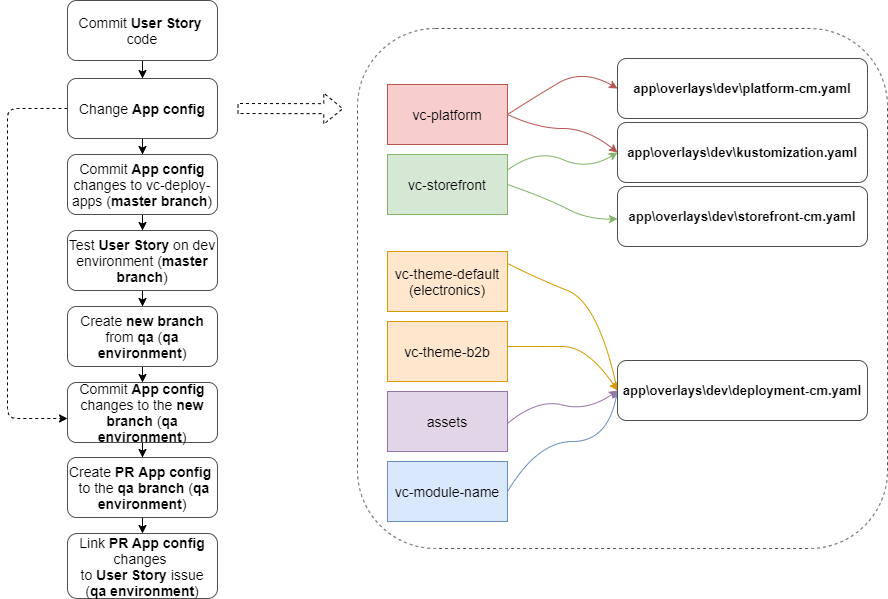

The diagram above was exported from draw.io. Its source (the exported page's mxGraphModel, read from the mxfile embedded in the PNG):
<mxGraphModel dx="1422" dy="822" grid="1" gridSize="10" guides="1" tooltips="1" connect="1" arrows="1" fold="1" page="1" pageScale="1" pageWidth="1169" pageHeight="827" math="0" shadow="0">
  <root>
    <mxCell id="25b5tPPRyuES18zRheG4-0" />
    <mxCell id="25b5tPPRyuES18zRheG4-1" parent="25b5tPPRyuES18zRheG4-0" />
    <mxCell id="yuVfcvG4jMFPrydHpQIt-4" style="edgeStyle=orthogonalEdgeStyle;rounded=0;orthogonalLoop=1;jettySize=auto;html=1;entryX=0.5;entryY=0;entryDx=0;entryDy=0;fontSize=13;" parent="25b5tPPRyuES18zRheG4-1" source="wurXBnLOmq50UUVCVw2d-0" target="EExE5pEMllJ5EvTFVlIs-0" edge="1">
      <mxGeometry relative="1" as="geometry" />
    </mxCell>
    <mxCell id="wurXBnLOmq50UUVCVw2d-0" value="Commit &lt;b&gt;User Story&lt;/b&gt;&amp;nbsp; code" style="rounded=1;whiteSpace=wrap;html=1;strokeColor=#505050;fillColor=#FFFFFF;fontSize=14;" parent="25b5tPPRyuES18zRheG4-1" vertex="1">
      <mxGeometry x="160" y="12" width="150" height="60" as="geometry" />
    </mxCell>
    <mxCell id="yuVfcvG4jMFPrydHpQIt-5" style="edgeStyle=orthogonalEdgeStyle;rounded=0;orthogonalLoop=1;jettySize=auto;html=1;entryX=0.5;entryY=0;entryDx=0;entryDy=0;fontSize=13;" parent="25b5tPPRyuES18zRheG4-1" source="EExE5pEMllJ5EvTFVlIs-0" target="yuVfcvG4jMFPrydHpQIt-1" edge="1">
      <mxGeometry relative="1" as="geometry" />
    </mxCell>
    <mxCell id="bafc_A5uE-x5W6oca4bG-7" style="edgeStyle=orthogonalEdgeStyle;rounded=1;orthogonalLoop=1;jettySize=auto;html=1;dashed=1;" parent="25b5tPPRyuES18zRheG4-1" source="EExE5pEMllJ5EvTFVlIs-0" target="bafc_A5uE-x5W6oca4bG-3" edge="1">
      <mxGeometry relative="1" as="geometry">
        <mxPoint x="60" y="479" as="targetPoint" />
        <Array as="points">
          <mxPoint x="100" y="120" />
          <mxPoint x="100" y="430" />
        </Array>
      </mxGeometry>
    </mxCell>
    <mxCell id="EExE5pEMllJ5EvTFVlIs-0" value="Change &lt;b&gt;App config&lt;/b&gt;" style="rounded=1;whiteSpace=wrap;html=1;strokeColor=#505050;fillColor=#FFFFFF;fontSize=14;" parent="25b5tPPRyuES18zRheG4-1" vertex="1">
      <mxGeometry x="160" y="90" width="150" height="60" as="geometry" />
    </mxCell>
    <mxCell id="bafc_A5uE-x5W6oca4bG-5" style="edgeStyle=orthogonalEdgeStyle;rounded=0;orthogonalLoop=1;jettySize=auto;html=1;" parent="25b5tPPRyuES18zRheG4-1" source="yuVfcvG4jMFPrydHpQIt-1" target="bafc_A5uE-x5W6oca4bG-0" edge="1">
      <mxGeometry relative="1" as="geometry" />
    </mxCell>
    <mxCell id="yuVfcvG4jMFPrydHpQIt-1" value="Commit &lt;b&gt;App config&lt;/b&gt; changes to&amp;nbsp;vc-deploy-apps (&lt;b&gt;master branch&lt;/b&gt;)" style="rounded=1;whiteSpace=wrap;html=1;strokeColor=#505050;fillColor=#FFFFFF;fontSize=14;" parent="25b5tPPRyuES18zRheG4-1" vertex="1">
      <mxGeometry x="160" y="166" width="150" height="60" as="geometry" />
    </mxCell>
    <mxCell id="yuVfcvG4jMFPrydHpQIt-3" value="" style="shape=flexArrow;endArrow=classic;html=1;fontSize=13;entryX=-0.008;entryY=0.385;entryDx=0;entryDy=0;entryPerimeter=0;dashed=1;" parent="25b5tPPRyuES18zRheG4-1" edge="1">
      <mxGeometry width="50" height="50" relative="1" as="geometry">
        <mxPoint x="330" y="120" as="sourcePoint" />
        <mxPoint x="435.76" y="120.19999999999993" as="targetPoint" />
      </mxGeometry>
    </mxCell>
    <mxCell id="bafc_A5uE-x5W6oca4bG-8" style="edgeStyle=orthogonalEdgeStyle;rounded=1;orthogonalLoop=1;jettySize=auto;html=1;entryX=0.5;entryY=0;entryDx=0;entryDy=0;" parent="25b5tPPRyuES18zRheG4-1" source="bafc_A5uE-x5W6oca4bG-0" target="bafc_A5uE-x5W6oca4bG-2" edge="1">
      <mxGeometry relative="1" as="geometry" />
    </mxCell>
    <mxCell id="bafc_A5uE-x5W6oca4bG-0" value="Test &lt;b&gt;User Story&lt;/b&gt; on dev environment (&lt;b&gt;master branch&lt;/b&gt;)" style="rounded=1;whiteSpace=wrap;html=1;strokeColor=#505050;fillColor=#FFFFFF;fontSize=14;" parent="25b5tPPRyuES18zRheG4-1" vertex="1">
      <mxGeometry x="160" y="242" width="150" height="60" as="geometry" />
    </mxCell>
    <mxCell id="bafc_A5uE-x5W6oca4bG-9" style="edgeStyle=orthogonalEdgeStyle;rounded=1;orthogonalLoop=1;jettySize=auto;html=1;" parent="25b5tPPRyuES18zRheG4-1" source="bafc_A5uE-x5W6oca4bG-2" target="bafc_A5uE-x5W6oca4bG-3" edge="1">
      <mxGeometry relative="1" as="geometry" />
    </mxCell>
    <mxCell id="bafc_A5uE-x5W6oca4bG-2" value="Create &lt;b&gt;new branch&lt;/b&gt; from &lt;b&gt;qa&amp;nbsp;&lt;/b&gt;(&lt;b&gt;qa environment&lt;/b&gt;)" style="rounded=1;whiteSpace=wrap;html=1;strokeColor=#505050;fillColor=#FFFFFF;fontSize=14;" parent="25b5tPPRyuES18zRheG4-1" vertex="1">
      <mxGeometry x="160" y="318" width="150" height="60" as="geometry" />
    </mxCell>
    <mxCell id="bafc_A5uE-x5W6oca4bG-10" style="edgeStyle=orthogonalEdgeStyle;rounded=1;orthogonalLoop=1;jettySize=auto;html=1;" parent="25b5tPPRyuES18zRheG4-1" source="bafc_A5uE-x5W6oca4bG-3" target="bafc_A5uE-x5W6oca4bG-6" edge="1">
      <mxGeometry relative="1" as="geometry" />
    </mxCell>
    <mxCell id="bafc_A5uE-x5W6oca4bG-3" value="Commit &lt;b&gt;App config&lt;/b&gt; changes to the &lt;b&gt;new branch&lt;/b&gt; (&lt;b&gt;qa environment&lt;/b&gt;)" style="rounded=1;whiteSpace=wrap;html=1;strokeColor=#505050;fillColor=#FFFFFF;fontSize=14;" parent="25b5tPPRyuES18zRheG4-1" vertex="1">
      <mxGeometry x="160" y="394" width="150" height="60" as="geometry" />
    </mxCell>
    <mxCell id="bafc_A5uE-x5W6oca4bG-4" value="Link &lt;b&gt;PR&amp;nbsp;App config&lt;/b&gt; changes&amp;nbsp;&lt;br&gt;to &lt;b&gt;User Story&lt;/b&gt; issue&lt;br&gt;(&lt;b&gt;qa environment&lt;/b&gt;)" style="rounded=1;whiteSpace=wrap;html=1;strokeColor=#505050;fillColor=#FFFFFF;fontSize=14;" parent="25b5tPPRyuES18zRheG4-1" vertex="1">
      <mxGeometry x="160" y="545" width="150" height="65" as="geometry" />
    </mxCell>
    <mxCell id="qeK4mG_LJ1YjcMyr-_d3-0" style="edgeStyle=orthogonalEdgeStyle;rounded=1;orthogonalLoop=1;jettySize=auto;html=1;entryX=0.5;entryY=0;entryDx=0;entryDy=0;" parent="25b5tPPRyuES18zRheG4-1" source="bafc_A5uE-x5W6oca4bG-6" target="bafc_A5uE-x5W6oca4bG-4" edge="1">
      <mxGeometry relative="1" as="geometry" />
    </mxCell>
    <mxCell id="bafc_A5uE-x5W6oca4bG-6" value="Create &lt;b&gt;PR&amp;nbsp;&lt;/b&gt;&lt;b&gt;App config&lt;/b&gt;&amp;nbsp;&lt;b&gt;&lt;br&gt;&lt;/b&gt;&amp;nbsp;to the &lt;b&gt;qa&amp;nbsp;branch&lt;/b&gt; (&lt;b&gt;qa environment&lt;/b&gt;)" style="rounded=1;whiteSpace=wrap;html=1;strokeColor=#505050;fillColor=#FFFFFF;fontSize=14;" parent="25b5tPPRyuES18zRheG4-1" vertex="1">
      <mxGeometry x="160" y="469" width="150" height="60" as="geometry" />
    </mxCell>
    <mxCell id="MFz1fPq1IkqFX1ZKy8Co-19" value="" style="rounded=1;whiteSpace=wrap;html=1;strokeColor=#505050;fillColor=#FFFFFF;fontSize=14;dashed=1;" vertex="1" parent="25b5tPPRyuES18zRheG4-1">
      <mxGeometry x="450" y="40" width="530" height="520" as="geometry" />
    </mxCell>
    <mxCell id="MFz1fPq1IkqFX1ZKy8Co-20" value="vc-platform" style="rounded=0;whiteSpace=wrap;html=1;fillColor=#f8cecc;strokeColor=#b85450;fontSize=14;" vertex="1" parent="25b5tPPRyuES18zRheG4-1">
      <mxGeometry x="480" y="96" width="120" height="60" as="geometry" />
    </mxCell>
    <mxCell id="MFz1fPq1IkqFX1ZKy8Co-21" value="vc-storefront" style="rounded=0;whiteSpace=wrap;html=1;fillColor=#d5e8d4;strokeColor=#82b366;fontSize=14;" vertex="1" parent="25b5tPPRyuES18zRheG4-1">
      <mxGeometry x="480" y="166" width="120" height="60" as="geometry" />
    </mxCell>
    <mxCell id="MFz1fPq1IkqFX1ZKy8Co-22" value="vc-module-name" style="rounded=0;whiteSpace=wrap;html=1;fillColor=#dae8fc;strokeColor=#6c8ebf;fontSize=14;" vertex="1" parent="25b5tPPRyuES18zRheG4-1">
      <mxGeometry x="480" y="473" width="120" height="60" as="geometry" />
    </mxCell>
    <mxCell id="MFz1fPq1IkqFX1ZKy8Co-23" value="vc-theme-default&lt;br&gt;(electronics)" style="rounded=0;whiteSpace=wrap;html=1;fillColor=#ffe6cc;strokeColor=#d79b00;fontSize=14;" vertex="1" parent="25b5tPPRyuES18zRheG4-1">
      <mxGeometry x="480" y="263" width="120" height="60" as="geometry" />
    </mxCell>
    <mxCell id="MFz1fPq1IkqFX1ZKy8Co-24" value="" style="curved=1;endArrow=classic;html=1;fontSize=14;entryX=0;entryY=0.5;entryDx=0;entryDy=0;exitX=1;exitY=0.5;exitDx=0;exitDy=0;fillColor=#f8cecc;strokeColor=#b85450;" edge="1" parent="25b5tPPRyuES18zRheG4-1" source="MFz1fPq1IkqFX1ZKy8Co-20" target="MFz1fPq1IkqFX1ZKy8Co-32">
      <mxGeometry width="50" height="50" relative="1" as="geometry">
        <mxPoint x="500" y="285" as="sourcePoint" />
        <mxPoint x="760" y="105" as="targetPoint" />
        <Array as="points">
          <mxPoint x="630" y="140" />
          <mxPoint x="680" y="140" />
        </Array>
      </mxGeometry>
    </mxCell>
    <mxCell id="MFz1fPq1IkqFX1ZKy8Co-25" value="" style="curved=1;endArrow=classic;html=1;fontSize=14;entryX=0;entryY=0.5;entryDx=0;entryDy=0;exitX=1;exitY=0.5;exitDx=0;exitDy=0;fillColor=#d5e8d4;strokeColor=#82b366;" edge="1" parent="25b5tPPRyuES18zRheG4-1" target="MFz1fPq1IkqFX1ZKy8Co-32">
      <mxGeometry width="50" height="50" relative="1" as="geometry">
        <mxPoint x="600" y="181.5" as="sourcePoint" />
        <mxPoint x="760" y="176.5" as="targetPoint" />
        <Array as="points">
          <mxPoint x="630" y="160" />
          <mxPoint x="680" y="182" />
        </Array>
      </mxGeometry>
    </mxCell>
    <mxCell id="MFz1fPq1IkqFX1ZKy8Co-26" value="" style="curved=1;endArrow=classic;html=1;fontSize=14;entryX=0;entryY=0.5;entryDx=0;entryDy=0;exitX=1;exitY=0.5;exitDx=0;exitDy=0;fillColor=#ffe6cc;strokeColor=#d79b00;" edge="1" parent="25b5tPPRyuES18zRheG4-1" target="MFz1fPq1IkqFX1ZKy8Co-33">
      <mxGeometry width="50" height="50" relative="1" as="geometry">
        <mxPoint x="600" y="274.9999999999999" as="sourcePoint" />
        <mxPoint x="760" y="269.9999999999998" as="targetPoint" />
        <Array as="points">
          <mxPoint x="630" y="290" />
          <mxPoint x="690" y="314" />
        </Array>
      </mxGeometry>
    </mxCell>
    <mxCell id="MFz1fPq1IkqFX1ZKy8Co-27" value="vc-theme-b2b" style="rounded=0;whiteSpace=wrap;html=1;fillColor=#ffe6cc;strokeColor=#d79b00;fontSize=14;" vertex="1" parent="25b5tPPRyuES18zRheG4-1">
      <mxGeometry x="480" y="333" width="120" height="60" as="geometry" />
    </mxCell>
    <mxCell id="MFz1fPq1IkqFX1ZKy8Co-28" value="" style="curved=1;endArrow=classic;html=1;fontSize=14;entryX=0;entryY=0.5;entryDx=0;entryDy=0;exitX=1;exitY=0.5;exitDx=0;exitDy=0;fillColor=#ffe6cc;strokeColor=#d79b00;" edge="1" parent="25b5tPPRyuES18zRheG4-1" target="MFz1fPq1IkqFX1ZKy8Co-33">
      <mxGeometry width="50" height="50" relative="1" as="geometry">
        <mxPoint x="600" y="358" as="sourcePoint" />
        <mxPoint x="760" y="353" as="targetPoint" />
        <Array as="points">
          <mxPoint x="630" y="358" />
          <mxPoint x="680" y="358" />
        </Array>
      </mxGeometry>
    </mxCell>
    <mxCell id="MFz1fPq1IkqFX1ZKy8Co-29" value="" style="curved=1;endArrow=classic;html=1;fontSize=14;entryX=0;entryY=0.5;entryDx=0;entryDy=0;exitX=1;exitY=0.5;exitDx=0;exitDy=0;fillColor=#dae8fc;strokeColor=#6c8ebf;" edge="1" parent="25b5tPPRyuES18zRheG4-1" source="MFz1fPq1IkqFX1ZKy8Co-22" target="MFz1fPq1IkqFX1ZKy8Co-33">
      <mxGeometry width="50" height="50" relative="1" as="geometry">
        <mxPoint x="590" y="398" as="sourcePoint" />
        <mxPoint x="750" y="393" as="targetPoint" />
        <Array as="points">
          <mxPoint x="630" y="453" />
          <mxPoint x="700" y="453" />
        </Array>
      </mxGeometry>
    </mxCell>
    <mxCell id="MFz1fPq1IkqFX1ZKy8Co-30" value="assets" style="rounded=0;whiteSpace=wrap;html=1;fillColor=#e1d5e7;strokeColor=#9673a6;fontSize=14;" vertex="1" parent="25b5tPPRyuES18zRheG4-1">
      <mxGeometry x="480" y="403" width="120" height="60" as="geometry" />
    </mxCell>
    <mxCell id="MFz1fPq1IkqFX1ZKy8Co-31" value="" style="curved=1;endArrow=classic;html=1;fontSize=14;entryX=0;entryY=0.5;entryDx=0;entryDy=0;fillColor=#e1d5e7;strokeColor=#9673a6;" edge="1" parent="25b5tPPRyuES18zRheG4-1" target="MFz1fPq1IkqFX1ZKy8Co-33">
      <mxGeometry width="50" height="50" relative="1" as="geometry">
        <mxPoint x="600" y="435" as="sourcePoint" />
        <mxPoint x="750" y="430" as="targetPoint" />
        <Array as="points">
          <mxPoint x="630" y="410" />
          <mxPoint x="680" y="423" />
        </Array>
      </mxGeometry>
    </mxCell>
    <mxCell id="MFz1fPq1IkqFX1ZKy8Co-32" value="&lt;h1 style=&quot;text-align: left; font-size: 13px;&quot;&gt;app\overlays\dev\kustomization.yaml&lt;/h1&gt;" style="rounded=1;whiteSpace=wrap;html=1;strokeColor=#505050;fillColor=#FFFFFF;fontSize=13;" vertex="1" parent="25b5tPPRyuES18zRheG4-1">
      <mxGeometry x="710" y="134" width="250" height="60" as="geometry" />
    </mxCell>
    <mxCell id="MFz1fPq1IkqFX1ZKy8Co-33" value="&lt;h1 style=&quot;text-align: left ; font-size: 13px&quot;&gt;app\overlays\dev\deployment-cm.yaml&lt;/h1&gt;" style="rounded=1;whiteSpace=wrap;html=1;strokeColor=#505050;fillColor=#FFFFFF;fontSize=13;" vertex="1" parent="25b5tPPRyuES18zRheG4-1">
      <mxGeometry x="710" y="372" width="250" height="60" as="geometry" />
    </mxCell>
    <mxCell id="MFz1fPq1IkqFX1ZKy8Co-34" value="&lt;h1 style=&quot;text-align: left ; font-size: 13px&quot;&gt;app\overlays\dev\storefront-cm.yaml&lt;/h1&gt;" style="rounded=1;whiteSpace=wrap;html=1;strokeColor=#505050;fillColor=#FFFFFF;fontSize=13;" vertex="1" parent="25b5tPPRyuES18zRheG4-1">
      <mxGeometry x="710" y="198" width="250" height="60" as="geometry" />
    </mxCell>
    <mxCell id="MFz1fPq1IkqFX1ZKy8Co-35" value="&lt;h1 style=&quot;text-align: left ; font-size: 13px&quot;&gt;app\overlays\dev\platform-cm.yaml&lt;/h1&gt;" style="rounded=1;whiteSpace=wrap;html=1;strokeColor=#505050;fillColor=#FFFFFF;fontSize=13;" vertex="1" parent="25b5tPPRyuES18zRheG4-1">
      <mxGeometry x="710" y="70" width="250" height="60" as="geometry" />
    </mxCell>
    <mxCell id="MFz1fPq1IkqFX1ZKy8Co-36" value="" style="curved=1;endArrow=classic;html=1;fontSize=14;exitX=1;exitY=0.5;exitDx=0;exitDy=0;fillColor=#d5e8d4;strokeColor=#82b366;" edge="1" parent="25b5tPPRyuES18zRheG4-1" source="MFz1fPq1IkqFX1ZKy8Co-21" target="MFz1fPq1IkqFX1ZKy8Co-34">
      <mxGeometry width="50" height="50" relative="1" as="geometry">
        <mxPoint x="595" y="229.5" as="sourcePoint" />
        <mxPoint x="705" y="217" as="targetPoint" />
        <Array as="points">
          <mxPoint x="640" y="210" />
          <mxPoint x="680" y="231" />
        </Array>
      </mxGeometry>
    </mxCell>
    <mxCell id="MFz1fPq1IkqFX1ZKy8Co-37" value="" style="curved=1;endArrow=classic;html=1;fontSize=14;entryX=0;entryY=0.5;entryDx=0;entryDy=0;exitX=1;exitY=0.5;exitDx=0;exitDy=0;fillColor=#f8cecc;strokeColor=#b85450;" edge="1" parent="25b5tPPRyuES18zRheG4-1" source="MFz1fPq1IkqFX1ZKy8Co-20" target="MFz1fPq1IkqFX1ZKy8Co-35">
      <mxGeometry width="50" height="50" relative="1" as="geometry">
        <mxPoint x="595" y="50" as="sourcePoint" />
        <mxPoint x="705" y="109" as="targetPoint" />
        <Array as="points">
          <mxPoint x="625" y="110" />
          <mxPoint x="675" y="80" />
        </Array>
      </mxGeometry>
    </mxCell>
  </root>
</mxGraphModel>